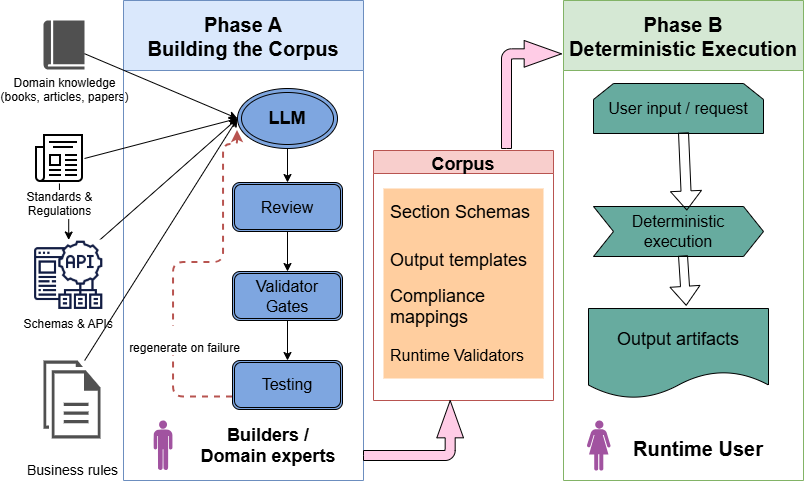

The diagram above was exported from draw.io. Its source (the exported page's mxGraphModel, read from the mxfile embedded in the PNG):
<mxGraphModel dx="1665" dy="523" grid="1" gridSize="10" guides="1" tooltips="1" connect="1" arrows="1" fold="1" page="1" pageScale="1" pageWidth="850" pageHeight="1100" math="0" shadow="0">
  <root>
    <mxCell id="0" />
    <mxCell id="1" parent="0" />
    <mxCell id="qF591p0aiHUYv-xqJtEJ-1" parent="1" style="sketch=0;pointerEvents=1;shadow=0;dashed=0;html=1;strokeColor=none;fillColor=#505050;labelPosition=center;verticalLabelPosition=bottom;verticalAlign=top;outlineConnect=0;align=center;shape=mxgraph.office.concepts.book_journal;" value="&lt;div&gt;Domain knowledge&lt;/div&gt;&lt;div&gt;(books, articles, papers)&lt;/div&gt;" vertex="1">
      <mxGeometry height="49" width="41" x="40" y="60" as="geometry" />
    </mxCell>
    <mxCell id="r9aW_mEoEp893hXNmTVN-11" edge="1" parent="1" source="qF591p0aiHUYv-xqJtEJ-2" style="edgeStyle=orthogonalEdgeStyle;rounded=0;orthogonalLoop=1;jettySize=auto;html=1;" target="r9aW_mEoEp893hXNmTVN-9" value="">
      <mxGeometry relative="1" as="geometry" />
    </mxCell>
    <mxCell id="qF591p0aiHUYv-xqJtEJ-2" parent="1" style="shape=image;html=1;verticalAlign=top;verticalLabelPosition=bottom;labelBackgroundColor=#ffffff;imageAspect=0;aspect=fixed;image=https://icons.diagrams.net/icon-cache1/Essential_Web_5-2055/news-newspaper-article-read-annoucement-924.svg" value="&lt;div&gt;Standards &amp;amp;&lt;/div&gt;&lt;div&gt;Regulations&lt;/div&gt;" vertex="1">
      <mxGeometry height="50" width="50" x="31" y="173" as="geometry" />
    </mxCell>
    <mxCell id="S8pXZaPaunMC7LyG2hbJ-1" parent="1" style="swimlane;fontSize=20;startSize=70;fillColor=#dae8fc;strokeColor=#6c8ebf;" value="Phase A&#10;Building the Corpus" vertex="1">
      <mxGeometry height="480" width="240" x="120" y="40" as="geometry" />
    </mxCell>
    <mxCell id="S8pXZaPaunMC7LyG2hbJ-13" parent="S8pXZaPaunMC7LyG2hbJ-1" style="ellipse;shape=doubleEllipse;whiteSpace=wrap;html=1;fontSize=18;fontStyle=1;fillColor=#7EA6E0;" value="LLM" vertex="1">
      <mxGeometry height="60" width="100" x="114" y="88" as="geometry" />
    </mxCell>
    <mxCell id="S8pXZaPaunMC7LyG2hbJ-14" parent="S8pXZaPaunMC7LyG2hbJ-1" style="shape=ext;double=1;rounded=1;whiteSpace=wrap;html=1;fontSize=16;fillColor=#7EA6E0;" value="Review" vertex="1">
      <mxGeometry height="49" width="110" x="109" y="182" as="geometry" />
    </mxCell>
    <mxCell id="r9aW_mEoEp893hXNmTVN-1" edge="1" parent="S8pXZaPaunMC7LyG2hbJ-1" source="r9aW_mEoEp893hXNmTVN-2" style="edgeStyle=orthogonalEdgeStyle;rounded=0;orthogonalLoop=1;jettySize=auto;html=1;" target="S8pXZaPaunMC7LyG2hbJ-34" value="">
      <mxGeometry relative="1" as="geometry" />
    </mxCell>
    <mxCell id="S8pXZaPaunMC7LyG2hbJ-15" parent="S8pXZaPaunMC7LyG2hbJ-1" style="shape=ext;double=1;rounded=1;whiteSpace=wrap;html=1;fontSize=16;fillColor=#7EA6E0;" value="Validator&lt;br&gt;Gates" vertex="1">
      <mxGeometry height="49" width="110" x="109" y="271" as="geometry" />
    </mxCell>
    <mxCell id="S8pXZaPaunMC7LyG2hbJ-32" parent="S8pXZaPaunMC7LyG2hbJ-1" style="verticalLabelPosition=bottom;sketch=0;html=1;fillColor=#A153A0;verticalAlign=top;align=center;pointerEvents=1;shape=mxgraph.cisco_safe.design.actor_2;" value="" vertex="1">
      <mxGeometry height="50" width="19" x="30" y="420" as="geometry" />
    </mxCell>
    <mxCell id="S8pXZaPaunMC7LyG2hbJ-34" parent="S8pXZaPaunMC7LyG2hbJ-1" style="text;html=1;whiteSpace=wrap;strokeColor=none;fillColor=none;align=center;verticalAlign=middle;rounded=0;labelBackgroundColor=default;" value="&lt;font style=&quot;font-size: 18px;&quot;&gt;&lt;b&gt;&lt;br&gt;Builders / Domain experts&lt;/b&gt;&lt;br&gt;&lt;/font&gt;" vertex="1">
      <mxGeometry height="30" width="150" x="70" y="420" as="geometry" />
    </mxCell>
    <mxCell id="S8pXZaPaunMC7LyG2hbJ-40" edge="1" parent="S8pXZaPaunMC7LyG2hbJ-1" source="S8pXZaPaunMC7LyG2hbJ-13" style="endArrow=classic;html=1;rounded=0;entryX=0.5;entryY=0;entryDx=0;entryDy=0;" target="S8pXZaPaunMC7LyG2hbJ-14" value="">
      <mxGeometry height="50" relative="1" width="50" as="geometry">
        <mxPoint x="157" y="148" as="sourcePoint" />
        <mxPoint x="330" y="150" as="targetPoint" />
      </mxGeometry>
    </mxCell>
    <mxCell id="S8pXZaPaunMC7LyG2hbJ-41" edge="1" parent="S8pXZaPaunMC7LyG2hbJ-1" source="S8pXZaPaunMC7LyG2hbJ-14" style="endArrow=classic;html=1;rounded=0;exitX=0.5;exitY=1;exitDx=0;exitDy=0;entryX=0.5;entryY=0;entryDx=0;entryDy=0;" target="S8pXZaPaunMC7LyG2hbJ-15" value="">
      <mxGeometry height="50" relative="1" width="50" as="geometry">
        <mxPoint x="280" y="200" as="sourcePoint" />
        <mxPoint x="330" y="150" as="targetPoint" />
      </mxGeometry>
    </mxCell>
    <mxCell id="r9aW_mEoEp893hXNmTVN-16" edge="1" parent="S8pXZaPaunMC7LyG2hbJ-1" style="edgeStyle=orthogonalEdgeStyle;rounded=1;orthogonalLoop=1;jettySize=auto;html=1;exitX=0;exitY=0.5;exitDx=-20;exitDy=0;entryX=0;entryY=0.5;entryDx=-20;entryDy=0;dashed=1;strokeColor=#B85450;strokeWidth=2;">
      <mxGeometry relative="1" as="geometry">
        <Array as="points">
          <mxPoint x="50" y="396" />
          <mxPoint x="50" y="262" />
          <mxPoint x="100" y="262" />
          <mxPoint x="100" y="144" />
        </Array>
        <mxPoint x="109" y="396.5" as="sourcePoint" />
        <mxPoint x="113.99999999999181" y="130" as="targetPoint" />
      </mxGeometry>
    </mxCell>
    <mxCell id="r9aW_mEoEp893hXNmTVN-17" connectable="0" parent="r9aW_mEoEp893hXNmTVN-16" style="edgeLabel;html=1;align=center;verticalAlign=middle;resizable=0;points=[];" value="&lt;font style=&quot;font-size: 12px;&quot;&gt;&lt;br&gt;regenerate on failure&lt;br&gt;&lt;/font&gt;" vertex="1">
      <mxGeometry relative="1" x="-0.2311" y="2" as="geometry">
        <mxPoint x="12" y="34" as="offset" />
      </mxGeometry>
    </mxCell>
    <mxCell id="r9aW_mEoEp893hXNmTVN-2" parent="S8pXZaPaunMC7LyG2hbJ-1" style="shape=ext;double=1;rounded=1;whiteSpace=wrap;html=1;fontSize=16;fillColor=#7EA6E0;" value="Testing" vertex="1">
      <mxGeometry height="49" width="110" x="109" y="360" as="geometry" />
    </mxCell>
    <mxCell id="r9aW_mEoEp893hXNmTVN-4" edge="1" parent="S8pXZaPaunMC7LyG2hbJ-1" source="S8pXZaPaunMC7LyG2hbJ-15" style="endArrow=classic;html=1;rounded=0;exitX=0.5;exitY=1;exitDx=0;exitDy=0;entryX=0.5;entryY=0;entryDx=0;entryDy=0;" target="r9aW_mEoEp893hXNmTVN-2" value="">
      <mxGeometry height="50" relative="1" width="50" as="geometry">
        <mxPoint x="80" y="330" as="sourcePoint" />
        <mxPoint x="165" y="350" as="targetPoint" />
      </mxGeometry>
    </mxCell>
    <mxCell id="S8pXZaPaunMC7LyG2hbJ-2" parent="1" style="swimlane;startSize=70;fontSize=20;fillColor=#d5e8d4;strokeColor=#82b366;" value="Phase B&#10;Deterministic Execution" vertex="1">
      <mxGeometry height="480" width="240" x="560" y="40" as="geometry" />
    </mxCell>
    <mxCell id="S8pXZaPaunMC7LyG2hbJ-18" parent="S8pXZaPaunMC7LyG2hbJ-2" style="shape=loopLimit;whiteSpace=wrap;html=1;fontSize=16;fillColor=#67AB9F;" value="User input / request" vertex="1">
      <mxGeometry height="50" width="170" x="30" y="83" as="geometry" />
    </mxCell>
    <mxCell id="S8pXZaPaunMC7LyG2hbJ-20" parent="S8pXZaPaunMC7LyG2hbJ-2" style="shape=step;perimeter=stepPerimeter;whiteSpace=wrap;html=1;fixedSize=1;fontSize=16;fillColor=#67AB9F;" value="Deterministic &lt;br&gt;execution " vertex="1">
      <mxGeometry height="50" width="170" x="30" y="206" as="geometry" />
    </mxCell>
    <mxCell id="S8pXZaPaunMC7LyG2hbJ-21" parent="S8pXZaPaunMC7LyG2hbJ-2" style="shape=document;whiteSpace=wrap;html=1;boundedLbl=1;fillColor=#67AB9F;" value="&lt;font style=&quot;font-size: 18px;&quot;&gt;Output artifacts&lt;/font&gt;" vertex="1">
      <mxGeometry height="90" width="180" x="25" y="308" as="geometry" />
    </mxCell>
    <mxCell id="S8pXZaPaunMC7LyG2hbJ-33" parent="S8pXZaPaunMC7LyG2hbJ-2" style="verticalLabelPosition=bottom;sketch=0;html=1;fillColor=#A153A0;verticalAlign=top;align=center;pointerEvents=1;shape=mxgraph.cisco_safe.design.actor_1;" value="" vertex="1">
      <mxGeometry height="50" width="23.5" x="23.5" y="420" as="geometry" />
    </mxCell>
    <mxCell id="S8pXZaPaunMC7LyG2hbJ-35" parent="S8pXZaPaunMC7LyG2hbJ-2" style="text;html=1;whiteSpace=wrap;strokeColor=none;fillColor=none;align=center;verticalAlign=middle;rounded=0;" value="&lt;font style=&quot;font-size: 20px;&quot;&gt;&lt;b&gt;Runtime User&lt;/b&gt;&lt;/font&gt;" vertex="1">
      <mxGeometry height="30" width="150" x="60" y="433" as="geometry" />
    </mxCell>
    <mxCell id="S8pXZaPaunMC7LyG2hbJ-43" edge="1" parent="S8pXZaPaunMC7LyG2hbJ-2" style="endArrow=classic;html=1;rounded=0;shape=flexArrow;entryX=0.549;entryY=0.08;entryDx=0;entryDy=0;entryPerimeter=0;" target="S8pXZaPaunMC7LyG2hbJ-20" value="">
      <mxGeometry height="50" relative="1" width="50" as="geometry">
        <mxPoint x="120" y="132" as="sourcePoint" />
        <mxPoint x="120" y="162" as="targetPoint" />
      </mxGeometry>
    </mxCell>
    <mxCell id="S8pXZaPaunMC7LyG2hbJ-45" edge="1" parent="S8pXZaPaunMC7LyG2hbJ-2" style="endArrow=classic;html=1;rounded=0;shape=flexArrow;width=9;endSize=6;entryX=0.543;entryY=-0.03;entryDx=0;entryDy=0;entryPerimeter=0;" target="S8pXZaPaunMC7LyG2hbJ-21" value="">
      <mxGeometry height="50" relative="1" width="50" as="geometry">
        <mxPoint x="119.5" y="255" as="sourcePoint" />
        <mxPoint x="119.5" y="285" as="targetPoint" />
      </mxGeometry>
    </mxCell>
    <mxCell id="S8pXZaPaunMC7LyG2hbJ-22" parent="1" style="shape=table;startSize=0;container=1;collapsible=0;childLayout=tableLayout;fontSize=12;fillColor=#FFCE9F;strokeColor=none;" value="" vertex="1">
      <mxGeometry height="190" width="160" x="380" y="228" as="geometry" />
    </mxCell>
    <mxCell id="S8pXZaPaunMC7LyG2hbJ-23" parent="S8pXZaPaunMC7LyG2hbJ-22" style="shape=tableRow;horizontal=0;startSize=0;swimlaneHead=0;swimlaneBody=0;strokeColor=inherit;top=0;left=0;bottom=0;right=0;collapsible=0;dropTarget=0;fillColor=none;points=[[0,0.5],[1,0.5]];portConstraint=eastwest;fontSize=16;" value="" vertex="1">
      <mxGeometry height="48" width="160" as="geometry" />
    </mxCell>
    <mxCell id="S8pXZaPaunMC7LyG2hbJ-24" parent="S8pXZaPaunMC7LyG2hbJ-23" style="shape=partialRectangle;html=1;whiteSpace=wrap;connectable=0;strokeColor=inherit;overflow=hidden;fillColor=none;top=0;left=0;bottom=0;right=0;pointerEvents=1;fontSize=18;align=left;spacingLeft=5;" value="&lt;span&gt;Section Schemas&lt;/span&gt;" vertex="1">
      <mxGeometry height="48" width="160" as="geometry">
        <mxRectangle height="48" width="160" as="alternateBounds" />
      </mxGeometry>
    </mxCell>
    <mxCell id="S8pXZaPaunMC7LyG2hbJ-25" parent="S8pXZaPaunMC7LyG2hbJ-22" style="shape=tableRow;horizontal=0;startSize=0;swimlaneHead=0;swimlaneBody=0;strokeColor=inherit;top=0;left=0;bottom=0;right=0;collapsible=0;dropTarget=0;fillColor=none;points=[[0,0.5],[1,0.5]];portConstraint=eastwest;fontSize=16;" value="" vertex="1">
      <mxGeometry height="47" width="160" y="48" as="geometry" />
    </mxCell>
    <mxCell id="S8pXZaPaunMC7LyG2hbJ-26" parent="S8pXZaPaunMC7LyG2hbJ-25" style="shape=partialRectangle;html=1;whiteSpace=wrap;connectable=0;strokeColor=inherit;overflow=hidden;fillColor=none;top=0;left=0;bottom=0;right=0;pointerEvents=1;fontSize=18;align=left;spacingLeft=5;" value="&lt;font&gt;Output templates&lt;/font&gt;" vertex="1">
      <mxGeometry height="47" width="160" as="geometry">
        <mxRectangle height="47" width="160" as="alternateBounds" />
      </mxGeometry>
    </mxCell>
    <mxCell id="S8pXZaPaunMC7LyG2hbJ-27" parent="S8pXZaPaunMC7LyG2hbJ-22" style="shape=tableRow;horizontal=0;startSize=0;swimlaneHead=0;swimlaneBody=0;strokeColor=inherit;top=0;left=0;bottom=0;right=0;collapsible=0;dropTarget=0;fillColor=none;points=[[0,0.5],[1,0.5]];portConstraint=eastwest;fontSize=16;" value="" vertex="1">
      <mxGeometry height="48" width="160" y="95" as="geometry" />
    </mxCell>
    <mxCell id="S8pXZaPaunMC7LyG2hbJ-28" parent="S8pXZaPaunMC7LyG2hbJ-27" style="shape=partialRectangle;html=1;whiteSpace=wrap;connectable=0;strokeColor=inherit;overflow=hidden;fillColor=none;top=0;left=0;bottom=0;right=0;pointerEvents=1;fontSize=18;align=left;spacingLeft=5;" value="&lt;span&gt;Compliance mappings&lt;/span&gt;&lt;div&gt;&lt;br&gt;&lt;div&gt;&lt;br&gt;&lt;/div&gt;&lt;div&gt;&lt;br&gt;&lt;/div&gt;&lt;/div&gt;" vertex="1">
      <mxGeometry height="48" width="160" as="geometry">
        <mxRectangle height="48" width="160" as="alternateBounds" />
      </mxGeometry>
    </mxCell>
    <mxCell id="S8pXZaPaunMC7LyG2hbJ-29" parent="S8pXZaPaunMC7LyG2hbJ-22" style="shape=tableRow;horizontal=0;startSize=0;swimlaneHead=0;swimlaneBody=0;strokeColor=inherit;top=0;left=0;bottom=0;right=0;collapsible=0;dropTarget=0;fillColor=none;points=[[0,0.5],[1,0.5]];portConstraint=eastwest;fontSize=16;" vertex="1">
      <mxGeometry height="47" width="160" y="143" as="geometry" />
    </mxCell>
    <mxCell id="S8pXZaPaunMC7LyG2hbJ-30" parent="S8pXZaPaunMC7LyG2hbJ-29" style="shape=partialRectangle;html=1;whiteSpace=wrap;connectable=0;strokeColor=inherit;overflow=hidden;fillColor=none;top=0;left=0;bottom=0;right=0;pointerEvents=1;fontSize=12;align=left;spacingLeft=5;" value="&lt;font style=&quot;font-size: 16px;&quot;&gt;Runtime Validators&lt;/font&gt;" vertex="1">
      <mxGeometry height="47" width="160" as="geometry">
        <mxRectangle height="47" width="160" as="alternateBounds" />
      </mxGeometry>
    </mxCell>
    <mxCell id="S8pXZaPaunMC7LyG2hbJ-31" parent="1" style="swimlane;fillColor=#f8cecc;strokeColor=#b85450;fontSize=18;" value="Corpus" vertex="1">
      <mxGeometry height="250" width="180" x="370" y="190" as="geometry" />
    </mxCell>
    <mxCell id="S8pXZaPaunMC7LyG2hbJ-36" edge="1" parent="1" source="qF591p0aiHUYv-xqJtEJ-1" style="endArrow=classic;html=1;rounded=0;entryX=0;entryY=0.5;entryDx=0;entryDy=0;" target="S8pXZaPaunMC7LyG2hbJ-13" value="">
      <mxGeometry height="50" relative="1" width="50" as="geometry">
        <mxPoint x="400" y="240" as="sourcePoint" />
        <mxPoint x="450" y="190" as="targetPoint" />
      </mxGeometry>
    </mxCell>
    <mxCell id="S8pXZaPaunMC7LyG2hbJ-37" edge="1" parent="1" source="qF591p0aiHUYv-xqJtEJ-2" style="endArrow=classic;html=1;rounded=0;exitX=1;exitY=0.5;exitDx=0;exitDy=0;entryX=0;entryY=0.5;entryDx=0;entryDy=0;" target="S8pXZaPaunMC7LyG2hbJ-13" value="">
      <mxGeometry height="50" relative="1" width="50" as="geometry">
        <mxPoint x="400" y="240" as="sourcePoint" />
        <mxPoint x="450" y="190" as="targetPoint" />
      </mxGeometry>
    </mxCell>
    <mxCell id="S8pXZaPaunMC7LyG2hbJ-38" edge="1" parent="1" style="endArrow=classic;html=1;rounded=0;entryX=0;entryY=0.5;entryDx=0;entryDy=0;" target="S8pXZaPaunMC7LyG2hbJ-13" value="">
      <mxGeometry height="50" relative="1" width="50" as="geometry">
        <mxPoint x="83.36999999999989" y="290.8360471483328" as="sourcePoint" />
        <mxPoint x="450" y="190" as="targetPoint" />
      </mxGeometry>
    </mxCell>
    <mxCell id="S8pXZaPaunMC7LyG2hbJ-39" edge="1" parent="1" style="endArrow=classic;html=1;rounded=0;entryX=0;entryY=0.5;entryDx=0;entryDy=0;" target="S8pXZaPaunMC7LyG2hbJ-13" value="">
      <mxGeometry height="50" relative="1" width="50" as="geometry">
        <mxPoint x="81.1578947368414" y="400" as="sourcePoint" />
        <mxPoint x="478" y="410" as="targetPoint" />
      </mxGeometry>
    </mxCell>
    <mxCell id="S8pXZaPaunMC7LyG2hbJ-53" parent="1" style="html=1;shadow=0;dashed=0;align=center;verticalAlign=middle;shape=mxgraph.arrows2.bendArrow;dy=5;dx=37.33;notch=0;arrowHead=26.67;rounded=1;flipH=0;flipV=1;direction=south;fillColor=#FFCCE6;" value="" vertex="1">
      <mxGeometry height="60" width="100" x="360" y="440" as="geometry" />
    </mxCell>
    <mxCell id="S8pXZaPaunMC7LyG2hbJ-54" parent="1" style="html=1;shadow=0;dashed=0;align=center;verticalAlign=middle;shape=mxgraph.arrows2.bendArrow;dy=5;dx=37.33;notch=0;arrowHead=26.67;rounded=1;flipH=1;flipV=1;direction=west;fillColor=#FFCCE6;" value="" vertex="1">
      <mxGeometry height="108" width="60" x="498" y="80" as="geometry" />
    </mxCell>
    <mxCell id="r9aW_mEoEp893hXNmTVN-9" parent="1" style="shape=image;imageAspect=0;aspect=fixed;verticalLabelPosition=bottom;verticalAlign=top;image=data:image/png,(base64 omitted: 1600 chars);" value="Schemas &amp; APIs" vertex="1">
      <mxGeometry height="70.5" width="70.5" x="30" y="279.5" as="geometry" />
    </mxCell>
    <mxCell id="r9aW_mEoEp893hXNmTVN-10" parent="1" style="sketch=0;pointerEvents=1;shadow=0;dashed=0;html=1;strokeColor=none;fillColor=#505050;labelPosition=center;verticalLabelPosition=bottom;verticalAlign=top;outlineConnect=0;align=center;shape=mxgraph.office.concepts.documents;" value="&lt;font style=&quot;font-size: 14px;&quot;&gt;&lt;br&gt;Business rules&lt;br&gt;&lt;/font&gt;" vertex="1">
      <mxGeometry height="78" width="57" x="40" y="400" as="geometry" />
    </mxCell>
  </root>
</mxGraphModel>